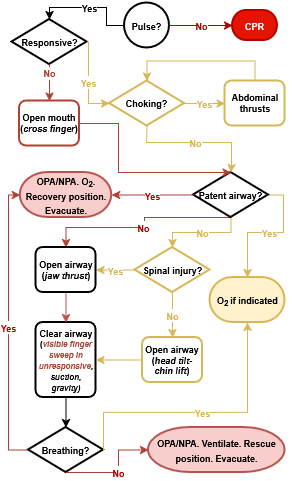

The diagram above was exported from draw.io. Its source (the exported page's mxGraphModel, read from the mxfile embedded in the PNG):
<mxGraphModel dx="540" dy="360" grid="1" gridSize="15" guides="1" tooltips="1" connect="1" arrows="1" fold="1" page="1" pageScale="1" pageWidth="300" pageHeight="500" math="0" shadow="0">
  <root>
    <mxCell id="0" />
    <mxCell id="1" parent="0" />
    <mxCell id="bt27iNyVVFq3gCf2cDVc-53" value="Responsive?" style="strokeWidth=2;html=1;shape=mxgraph.flowchart.decision;whiteSpace=wrap;fontSize=9;fontStyle=1;verticalAlign=middle;fontColor=#000000;" parent="1" vertex="1">
      <mxGeometry x="13.5" y="27" width="75" height="45" as="geometry" />
    </mxCell>
    <mxCell id="kS4wfm8Y66aHLXanvdFh-168" value="&lt;b&gt;&lt;font style=&quot;font-size: 9px; color: rgb(214, 182, 86);&quot;&gt;Yes&lt;/font&gt;&lt;/b&gt;" style="edgeStyle=orthogonalEdgeStyle;rounded=0;orthogonalLoop=1;jettySize=auto;html=1;exitX=0;exitY=0.5;exitDx=0;exitDy=0;exitPerimeter=0;entryX=1;entryY=0.5;entryDx=0;entryDy=0;fillColor=#fff2cc;strokeColor=#d6b656;align=center;" edge="1" parent="1" source="bt27iNyVVFq3gCf2cDVc-55" target="kS4wfm8Y66aHLXanvdFh-7">
      <mxGeometry relative="1" as="geometry" />
    </mxCell>
    <mxCell id="kS4wfm8Y66aHLXanvdFh-212" value="&lt;b style=&quot;color: rgb(214, 182, 86);&quot;&gt;&lt;font style=&quot;font-size: 9px;&quot;&gt;No&lt;/font&gt;&lt;/b&gt;" style="edgeStyle=orthogonalEdgeStyle;rounded=0;orthogonalLoop=1;jettySize=auto;html=1;exitX=0.5;exitY=1;exitDx=0;exitDy=0;exitPerimeter=0;entryX=0.5;entryY=0;entryDx=0;entryDy=0;fillColor=#fff2cc;gradientColor=#ffd966;strokeColor=#d6b656;" edge="1" parent="1" source="bt27iNyVVFq3gCf2cDVc-55" target="bt27iNyVVFq3gCf2cDVc-56">
      <mxGeometry relative="1" as="geometry" />
    </mxCell>
    <mxCell id="bt27iNyVVFq3gCf2cDVc-55" value="Spinal injury?" style="strokeWidth=2;html=1;shape=mxgraph.flowchart.decision;whiteSpace=wrap;fontSize=9;fontStyle=1;verticalAlign=middle;fillColor=#FFFFFF;strokeColor=#d6b656;" parent="1" vertex="1">
      <mxGeometry x="136.5" y="255" width="75" height="45" as="geometry" />
    </mxCell>
    <mxCell id="kS4wfm8Y66aHLXanvdFh-1" value="Open mouth (&lt;i&gt;cross finger&lt;/i&gt;)" style="rounded=1;whiteSpace=wrap;html=1;absoluteArcSize=1;arcSize=14;strokeWidth=2;fontSize=9;fontStyle=1;verticalAlign=middle;strokeColor=light-dark(#ae4132, #ff9090);" vertex="1" parent="1">
      <mxGeometry x="21" y="108.5" width="60" height="45" as="geometry" />
    </mxCell>
    <mxCell id="kS4wfm8Y66aHLXanvdFh-17" value="Choking?" style="strokeWidth=2;html=1;shape=mxgraph.flowchart.decision;whiteSpace=wrap;fontSize=9;fontStyle=1;verticalAlign=middle;strokeColor=light-dark(#d6b656, #7d7d00);" vertex="1" parent="1">
      <mxGeometry x="111" y="88.5" width="75" height="45" as="geometry" />
    </mxCell>
    <mxCell id="kS4wfm8Y66aHLXanvdFh-18" value="Abdominal thrusts" style="rounded=1;whiteSpace=wrap;html=1;absoluteArcSize=1;arcSize=14;strokeWidth=2;fontSize=9;fontStyle=1;verticalAlign=middle;fontColor=#000000;strokeColor=light-dark(#d6b656, #7d7d00);" vertex="1" parent="1">
      <mxGeometry x="226.5" y="88.5" width="60" height="45" as="geometry" />
    </mxCell>
    <mxCell id="kS4wfm8Y66aHLXanvdFh-166" value="&lt;b&gt;&lt;font style=&quot;font-size: 9px; color: rgb(214, 182, 86);&quot;&gt;No&lt;/font&gt;&lt;/b&gt;" style="edgeStyle=orthogonalEdgeStyle;rounded=0;orthogonalLoop=1;jettySize=auto;html=1;exitX=0.5;exitY=1;exitDx=0;exitDy=0;exitPerimeter=0;fillColor=#fff2cc;strokeColor=#d6b656;entryX=0.5;entryY=0;entryDx=0;entryDy=0;entryPerimeter=0;" edge="1" parent="1" source="kS4wfm8Y66aHLXanvdFh-24" target="bt27iNyVVFq3gCf2cDVc-55">
      <mxGeometry relative="1" as="geometry">
        <mxPoint x="150.7317073170732" y="195" as="targetPoint" />
        <Array as="points">
          <mxPoint x="232" y="240" />
          <mxPoint x="174" y="240" />
        </Array>
      </mxGeometry>
    </mxCell>
    <mxCell id="kS4wfm8Y66aHLXanvdFh-217" value="&lt;b&gt;&lt;font style=&quot;font-size: 9px; color: rgb(214, 182, 86);&quot;&gt;Yes&lt;/font&gt;&lt;/b&gt;" style="edgeStyle=orthogonalEdgeStyle;rounded=0;orthogonalLoop=1;jettySize=auto;html=1;exitX=1;exitY=0.5;exitDx=0;exitDy=0;exitPerimeter=0;entryX=0.5;entryY=0;entryDx=0;entryDy=0;entryPerimeter=0;fillColor=#fff2cc;gradientColor=#ffd966;strokeColor=#d6b656;" edge="1" parent="1" source="kS4wfm8Y66aHLXanvdFh-24" target="kS4wfm8Y66aHLXanvdFh-207">
      <mxGeometry relative="1" as="geometry">
        <mxPoint x="255" y="225" as="targetPoint" />
        <Array as="points">
          <mxPoint x="285" y="202" />
          <mxPoint x="285" y="240" />
          <mxPoint x="249" y="240" />
        </Array>
      </mxGeometry>
    </mxCell>
    <mxCell id="kS4wfm8Y66aHLXanvdFh-224" value="&lt;b&gt;&lt;font style=&quot;font-size: 9px; color: rgb(178, 0, 0);&quot;&gt;No&lt;/font&gt;&lt;/b&gt;" style="edgeStyle=orthogonalEdgeStyle;rounded=0;orthogonalLoop=1;jettySize=auto;html=1;exitX=0.5;exitY=1;exitDx=0;exitDy=0;exitPerimeter=0;entryX=0.5;entryY=0;entryDx=0;entryDy=0;fillColor=#fad9d5;strokeColor=#ae4132;" edge="1" parent="1" source="kS4wfm8Y66aHLXanvdFh-24" target="kS4wfm8Y66aHLXanvdFh-7">
      <mxGeometry relative="1" as="geometry">
        <Array as="points">
          <mxPoint x="146" y="225" />
          <mxPoint x="146" y="235" />
          <mxPoint x="68" y="235" />
        </Array>
      </mxGeometry>
    </mxCell>
    <mxCell id="kS4wfm8Y66aHLXanvdFh-24" value="Patent airway?" style="strokeWidth=2;html=1;shape=mxgraph.flowchart.decision;whiteSpace=wrap;fontSize=9;fontStyle=1;verticalAlign=middle;" vertex="1" parent="1">
      <mxGeometry x="195" y="180" width="75" height="45" as="geometry" />
    </mxCell>
    <mxCell id="kS4wfm8Y66aHLXanvdFh-45" value="Clear airway &lt;font style=&quot;font-size: 8px;&quot;&gt;(&lt;i&gt;&lt;span style=&quot;color: light-dark(rgb(174, 65, 50), rgb(237, 237, 237));&quot;&gt;visible finger sweep&lt;/span&gt;&amp;nbsp;&lt;span style=&quot;color: light-dark(rgb(174, 65, 50), rgb(237, 237, 237));&quot;&gt;in unresponsive&lt;/span&gt;, suction, gravity)&lt;/i&gt;&lt;/font&gt;" style="rounded=1;whiteSpace=wrap;html=1;absoluteArcSize=1;arcSize=14;strokeWidth=2;fontSize=9;fontStyle=1;verticalAlign=middle;fontColor=#000000;" vertex="1" parent="1">
      <mxGeometry x="37.5" y="330" width="60" height="75" as="geometry" />
    </mxCell>
    <mxCell id="kS4wfm8Y66aHLXanvdFh-66" value="Breathing?" style="strokeWidth=2;html=1;shape=mxgraph.flowchart.decision;whiteSpace=wrap;fontSize=9;fontStyle=1;verticalAlign=middle;fontColor=#000000;" vertex="1" parent="1">
      <mxGeometry x="30" y="435" width="75" height="45" as="geometry" />
    </mxCell>
    <mxCell id="kS4wfm8Y66aHLXanvdFh-28" value="&lt;b&gt;&lt;font style=&quot;font-size: 9px;&quot;&gt;No&lt;/font&gt;&lt;/b&gt;" style="edgeStyle=orthogonalEdgeStyle;rounded=0;orthogonalLoop=1;jettySize=auto;html=1;exitX=0.5;exitY=1;exitDx=0;exitDy=0;exitPerimeter=0;entryX=0.5;entryY=0;entryDx=0;entryDy=0;fillColor=#e51400;strokeColor=light-dark(#ae4132, #ff9090);verticalAlign=bottom;fontColor=light-dark(#ae4132, #ededed);" edge="1" parent="1" source="bt27iNyVVFq3gCf2cDVc-53" target="kS4wfm8Y66aHLXanvdFh-1">
      <mxGeometry relative="1" as="geometry" />
    </mxCell>
    <mxCell id="kS4wfm8Y66aHLXanvdFh-20" value="&lt;b&gt;&lt;font style=&quot;font-size: 9px; color: rgb(214, 182, 86);&quot;&gt;Yes&lt;/font&gt;&lt;/b&gt;" style="edgeStyle=orthogonalEdgeStyle;rounded=0;orthogonalLoop=1;jettySize=auto;html=1;exitX=1;exitY=0.5;exitDx=0;exitDy=0;exitPerimeter=0;entryX=0;entryY=0.5;entryDx=0;entryDy=0;strokeColor=light-dark(#d6b656, #7d7d00);align=center;verticalAlign=middle;" edge="1" parent="1" source="kS4wfm8Y66aHLXanvdFh-17" target="kS4wfm8Y66aHLXanvdFh-18">
      <mxGeometry relative="1" as="geometry" />
    </mxCell>
    <mxCell id="kS4wfm8Y66aHLXanvdFh-115" value="&lt;font style=&quot;font-size: 9px;&quot;&gt;&lt;b&gt;OPA/NPA. Ventilate. Rescue position. Evacuate.&lt;/b&gt;&lt;/font&gt;" style="strokeWidth=2;html=1;shape=mxgraph.flowchart.terminator;whiteSpace=wrap;fillColor=#f8cecc;strokeColor=#b85450;" vertex="1" parent="1">
      <mxGeometry x="150" y="435" width="136.5" height="45" as="geometry" />
    </mxCell>
    <mxCell id="kS4wfm8Y66aHLXanvdFh-184" style="edgeStyle=orthogonalEdgeStyle;rounded=0;orthogonalLoop=1;jettySize=auto;html=1;exitX=0.5;exitY=1;exitDx=0;exitDy=0;entryX=0.5;entryY=0;entryDx=0;entryDy=0;fillColor=#f8cecc;strokeColor=#b85450;" edge="1" parent="1" source="kS4wfm8Y66aHLXanvdFh-7" target="kS4wfm8Y66aHLXanvdFh-45">
      <mxGeometry relative="1" as="geometry" />
    </mxCell>
    <mxCell id="kS4wfm8Y66aHLXanvdFh-7" value="Open airway (&lt;i&gt;jaw thrust&lt;/i&gt;)" style="rounded=1;whiteSpace=wrap;html=1;absoluteArcSize=1;arcSize=14;strokeWidth=2;fontSize=9;fontStyle=1;verticalAlign=middle;" vertex="1" parent="1">
      <mxGeometry x="37.5" y="255" width="60" height="45" as="geometry" />
    </mxCell>
    <mxCell id="kS4wfm8Y66aHLXanvdFh-135" value="&lt;b&gt;&lt;font style=&quot;font-size: 9px; color: rgb(214, 182, 86);&quot;&gt;No&lt;/font&gt;&lt;/b&gt;" style="edgeStyle=orthogonalEdgeStyle;rounded=0;orthogonalLoop=1;jettySize=auto;html=1;exitX=0.5;exitY=1;exitDx=0;exitDy=0;exitPerimeter=0;entryX=0.5;entryY=0;entryDx=0;entryDy=0;entryPerimeter=0;fillColor=#fff2cc;gradientColor=#ffd966;strokeColor=#d6b656;" edge="1" parent="1" source="kS4wfm8Y66aHLXanvdFh-17" target="kS4wfm8Y66aHLXanvdFh-24">
      <mxGeometry relative="1" as="geometry">
        <Array as="points">
          <mxPoint x="148" y="135" />
          <mxPoint x="148" y="135" />
          <mxPoint x="148" y="150" />
          <mxPoint x="233" y="150" />
          <mxPoint x="233" y="172" />
        </Array>
      </mxGeometry>
    </mxCell>
    <mxCell id="kS4wfm8Y66aHLXanvdFh-141" style="edgeStyle=orthogonalEdgeStyle;rounded=0;orthogonalLoop=1;jettySize=auto;html=1;exitX=0.5;exitY=0;exitDx=0;exitDy=0;entryX=0.5;entryY=0;entryDx=0;entryDy=0;entryPerimeter=0;fillColor=#fff2cc;gradientColor=#ffd966;strokeColor=#d6b656;" edge="1" parent="1" source="kS4wfm8Y66aHLXanvdFh-18" target="kS4wfm8Y66aHLXanvdFh-17">
      <mxGeometry relative="1" as="geometry" />
    </mxCell>
    <mxCell id="kS4wfm8Y66aHLXanvdFh-213" style="edgeStyle=orthogonalEdgeStyle;rounded=0;orthogonalLoop=1;jettySize=auto;html=1;exitX=0;exitY=0.5;exitDx=0;exitDy=0;entryX=1;entryY=0.5;entryDx=0;entryDy=0;fillColor=#fff2cc;strokeColor=#d6b656;" edge="1" parent="1" source="bt27iNyVVFq3gCf2cDVc-56" target="kS4wfm8Y66aHLXanvdFh-45">
      <mxGeometry relative="1" as="geometry" />
    </mxCell>
    <mxCell id="bt27iNyVVFq3gCf2cDVc-56" value="Open airway (&lt;i&gt;head tilt-chin lift&lt;/i&gt;)" style="rounded=1;whiteSpace=wrap;html=1;absoluteArcSize=1;arcSize=14;strokeWidth=2;fontSize=9;fontStyle=1;verticalAlign=middle;fillColor=light-dark(#ffffff, #281d00);strokeColor=#d6b656;" parent="1" vertex="1">
      <mxGeometry x="144" y="345" width="60" height="45" as="geometry" />
    </mxCell>
    <mxCell id="kS4wfm8Y66aHLXanvdFh-189" style="edgeStyle=orthogonalEdgeStyle;rounded=0;orthogonalLoop=1;jettySize=auto;html=1;exitX=0.5;exitY=1;exitDx=0;exitDy=0;entryX=0.5;entryY=0;entryDx=0;entryDy=0;entryPerimeter=0;" edge="1" parent="1" source="kS4wfm8Y66aHLXanvdFh-45" target="kS4wfm8Y66aHLXanvdFh-66">
      <mxGeometry relative="1" as="geometry" />
    </mxCell>
    <mxCell id="kS4wfm8Y66aHLXanvdFh-197" value="&lt;font style=&quot;font-size: 9px;&quot;&gt;&lt;b&gt;Pulse?&lt;/b&gt;&lt;/font&gt;" style="ellipse;whiteSpace=wrap;html=1;strokeWidth=2;" vertex="1" parent="1">
      <mxGeometry x="126" y="10.5" width="45" height="45" as="geometry" />
    </mxCell>
    <mxCell id="kS4wfm8Y66aHLXanvdFh-198" value="&lt;b&gt;&lt;font style=&quot;font-size: 9px;&quot;&gt;Yes&lt;/font&gt;&lt;/b&gt;" style="edgeStyle=orthogonalEdgeStyle;rounded=0;orthogonalLoop=1;jettySize=auto;html=1;exitX=0;exitY=0.5;exitDx=0;exitDy=0;exitPerimeter=0;entryX=0.5;entryY=0;entryDx=0;entryDy=0;entryPerimeter=0;" edge="1" parent="1" source="kS4wfm8Y66aHLXanvdFh-197" target="bt27iNyVVFq3gCf2cDVc-53">
      <mxGeometry relative="1" as="geometry">
        <Array as="points">
          <mxPoint x="108" y="33" />
          <mxPoint x="108" y="15" />
          <mxPoint x="51" y="15" />
        </Array>
      </mxGeometry>
    </mxCell>
    <mxCell id="kS4wfm8Y66aHLXanvdFh-200" value="&lt;b&gt;&lt;font style=&quot;font-size: 9px;&quot;&gt;CPR&lt;/font&gt;&lt;/b&gt;" style="strokeWidth=2;html=1;shape=mxgraph.flowchart.terminator;whiteSpace=wrap;fillColor=#e51400;strokeColor=#B20000;fontColor=#ffffff;" vertex="1" parent="1">
      <mxGeometry x="234" y="18" width="45" height="30" as="geometry" />
    </mxCell>
    <mxCell id="kS4wfm8Y66aHLXanvdFh-201" value="&lt;b&gt;&lt;font style=&quot;font-size: 9px;&quot;&gt;No&lt;/font&gt;&lt;/b&gt;" style="edgeStyle=orthogonalEdgeStyle;rounded=0;orthogonalLoop=1;jettySize=auto;html=1;exitX=1;exitY=0.5;exitDx=0;exitDy=0;exitPerimeter=0;entryX=0;entryY=0.5;entryDx=0;entryDy=0;entryPerimeter=0;align=center;verticalAlign=middle;spacing=0;fillColor=#e51400;strokeColor=#B20000;fontColor=#B20000;" edge="1" parent="1" source="kS4wfm8Y66aHLXanvdFh-197" target="kS4wfm8Y66aHLXanvdFh-200">
      <mxGeometry relative="1" as="geometry" />
    </mxCell>
    <mxCell id="kS4wfm8Y66aHLXanvdFh-205" value="&lt;b&gt;&lt;font style=&quot;font-size: 9px;&quot;&gt;Yes&lt;/font&gt;&lt;/b&gt;" style="edgeStyle=orthogonalEdgeStyle;rounded=0;orthogonalLoop=1;jettySize=auto;html=1;exitX=1;exitY=0.5;exitDx=0;exitDy=0;exitPerimeter=0;entryX=0;entryY=0.5;entryDx=0;entryDy=0;entryPerimeter=0;fontColor=#D6B656;strokeColor=#D6B656;" edge="1" parent="1" source="bt27iNyVVFq3gCf2cDVc-53" target="kS4wfm8Y66aHLXanvdFh-17">
      <mxGeometry x="-0.0013" relative="1" as="geometry">
        <Array as="points">
          <mxPoint x="90" y="50" />
          <mxPoint x="90" y="111" />
        </Array>
        <mxPoint as="offset" />
      </mxGeometry>
    </mxCell>
    <mxCell id="kS4wfm8Y66aHLXanvdFh-207" value="&lt;b&gt;&lt;font style=&quot;font-size: 9px;&quot;&gt;O&lt;sub&gt;2&amp;nbsp;&lt;/sub&gt;if indicated&lt;/font&gt;&lt;/b&gt;" style="strokeWidth=2;html=1;shape=mxgraph.flowchart.terminator;whiteSpace=wrap;fillColor=#fff2cc;strokeColor=#d6b656;" vertex="1" parent="1">
      <mxGeometry x="211.5" y="285" width="75" height="45" as="geometry" />
    </mxCell>
    <mxCell id="kS4wfm8Y66aHLXanvdFh-209" value="&lt;font style=&quot;font-size: 9px;&quot;&gt;&lt;b&gt;OPA/NPA.&amp;nbsp;&lt;/b&gt;&lt;b&gt;O&lt;sub&gt;2&lt;/sub&gt;. &lt;/b&gt;&lt;b&gt;Recovery position. Evacuate.&lt;/b&gt;&lt;/font&gt;" style="strokeWidth=2;html=1;shape=mxgraph.flowchart.terminator;whiteSpace=wrap;fillColor=#f8cecc;strokeColor=#b85450;" vertex="1" parent="1">
      <mxGeometry x="21.75" y="180" width="91.5" height="45" as="geometry" />
    </mxCell>
    <mxCell id="kS4wfm8Y66aHLXanvdFh-215" value="&lt;b&gt;&lt;font style=&quot;font-size: 9px; color: rgb(178, 0, 0);&quot;&gt;Yes&lt;/font&gt;&lt;/b&gt;" style="edgeStyle=orthogonalEdgeStyle;rounded=0;orthogonalLoop=1;jettySize=auto;html=1;exitX=0;exitY=0.5;exitDx=0;exitDy=0;exitPerimeter=0;entryX=1;entryY=0.5;entryDx=0;entryDy=0;entryPerimeter=0;fillColor=#fad9d5;strokeColor=#ae4132;" edge="1" parent="1" source="kS4wfm8Y66aHLXanvdFh-24" target="kS4wfm8Y66aHLXanvdFh-209">
      <mxGeometry relative="1" as="geometry" />
    </mxCell>
    <mxCell id="kS4wfm8Y66aHLXanvdFh-218" style="edgeStyle=orthogonalEdgeStyle;rounded=0;orthogonalLoop=1;jettySize=auto;html=1;exitX=1;exitY=0.5;exitDx=0;exitDy=0;entryX=0.5;entryY=0;entryDx=0;entryDy=0;entryPerimeter=0;fillColor=#fad9d5;strokeColor=#ae4132;" edge="1" parent="1" source="kS4wfm8Y66aHLXanvdFh-1" target="kS4wfm8Y66aHLXanvdFh-24">
      <mxGeometry relative="1" as="geometry">
        <Array as="points">
          <mxPoint x="120" y="131" />
          <mxPoint x="120" y="180" />
        </Array>
      </mxGeometry>
    </mxCell>
    <mxCell id="kS4wfm8Y66aHLXanvdFh-219" value="&lt;b&gt;&lt;font style=&quot;font-size: 9px; color: rgb(178, 0, 0);&quot;&gt;Yes&lt;/font&gt;&lt;/b&gt;" style="edgeStyle=orthogonalEdgeStyle;rounded=0;orthogonalLoop=1;jettySize=auto;html=1;exitX=0;exitY=0.5;exitDx=0;exitDy=0;exitPerimeter=0;entryX=0;entryY=0.5;entryDx=0;entryDy=0;entryPerimeter=0;fillColor=#fad9d5;strokeColor=#ae4132;" edge="1" parent="1" source="kS4wfm8Y66aHLXanvdFh-66" target="kS4wfm8Y66aHLXanvdFh-209">
      <mxGeometry relative="1" as="geometry" />
    </mxCell>
    <mxCell id="kS4wfm8Y66aHLXanvdFh-220" value="&lt;b&gt;&lt;font style=&quot;font-size: 9px; color: rgb(178, 0, 0);&quot;&gt;No&lt;/font&gt;&lt;/b&gt;" style="edgeStyle=orthogonalEdgeStyle;rounded=0;orthogonalLoop=1;jettySize=auto;html=1;exitX=0.5;exitY=1;exitDx=0;exitDy=0;exitPerimeter=0;entryX=0;entryY=0.5;entryDx=0;entryDy=0;entryPerimeter=0;fillColor=#fad9d5;strokeColor=#ae4132;" edge="1" parent="1" source="kS4wfm8Y66aHLXanvdFh-66" target="kS4wfm8Y66aHLXanvdFh-115">
      <mxGeometry relative="1" as="geometry">
        <Array as="points">
          <mxPoint x="120" y="480" />
          <mxPoint x="120" y="458" />
        </Array>
      </mxGeometry>
    </mxCell>
    <mxCell id="kS4wfm8Y66aHLXanvdFh-221" value="&lt;b&gt;&lt;font style=&quot;font-size: 9px; color: rgb(214, 182, 86);&quot;&gt;Yes&lt;/font&gt;&lt;/b&gt;" style="edgeStyle=orthogonalEdgeStyle;rounded=0;orthogonalLoop=1;jettySize=auto;html=1;exitX=1;exitY=0.5;exitDx=0;exitDy=0;exitPerimeter=0;entryX=0.5;entryY=1;entryDx=0;entryDy=0;entryPerimeter=0;fillColor=#fff2cc;gradientColor=#ffd966;strokeColor=#d6b656;" edge="1" parent="1" source="kS4wfm8Y66aHLXanvdFh-66" target="kS4wfm8Y66aHLXanvdFh-207">
      <mxGeometry relative="1" as="geometry">
        <Array as="points">
          <mxPoint x="105" y="420" />
          <mxPoint x="249" y="420" />
        </Array>
      </mxGeometry>
    </mxCell>
  </root>
</mxGraphModel>